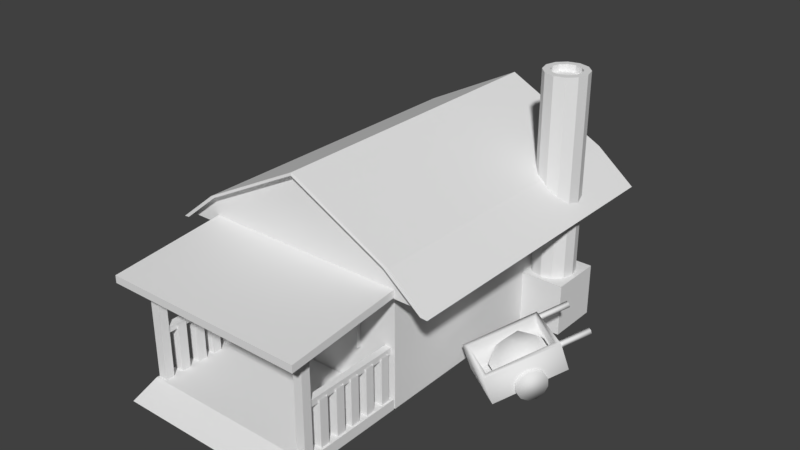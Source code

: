 # Source: House.blend  (saved by Blender 2.78.0; exported with 4.5.12 LTS)
import bpy
from mathutils import Matrix  # noqa: F401  (used for matrix-valued properties, if any)

bpy.ops.wm.read_factory_settings(use_empty=True)
scene = bpy.context.scene
scene.name = 'Scene'

# ---- collections
col_collection_2 = bpy.data.collections.new('Collection 2'); scene.collection.children.link(col_collection_2)

# ---- materials (node trees are filled in below, after node groups)
mat_house = bpy.data.materials.new('House')
mat_house.alpha_threshold = 0.0
mat_house.use_transparent_shadow = False
mat_house.roughness = 0.5

# ---- material node trees

# ---- world
world_world = bpy.data.worlds.new('World'); scene.world = world_world
world_world.color = (0.05088, 0.05088, 0.05088)
world_world.use_sun_shadow = False
world_world.sun_shadow_jitter_overblur = 0.0
world_world.cycles.sampling_method = 'MANUAL'

# ---- meshes
me_cube_001 = bpy.data.meshes.new('Cube.001')
me_cube_001.from_pydata([(5.228, 0.07829, 0.2963), (6.886, -1.04, 0.2963), (6.814, 2.43, 1.22), (8.472, 1.312, 1.22), (6.729, 2.753, 1.143), (4.945, 0.1082, 0.1042), (7.019, -1.291, 0.1042), (8.803, 1.354, 1.143), (6.604, 2.12, 2.37), (5.018, -0.2321, 1.446), (6.676, -1.35, 1.446), (8.262, 1.001, 2.37), (6.495, 2.407, 2.427), (4.711, -0.2385, 1.389), (6.785, -1.637, 1.389), (8.569, 1.008, 2.427), (8.411, 0.4859, 0.9858), (8.302, 0.3234, 1.287), (8.123, 0.05756, 1.451), (7.922, -0.2402, 1.431), (7.753, -0.4903, 1.235), (7.662, -0.6255, 0.9148), (7.673, -0.6097, 0.5556), (7.782, -0.4471, 0.2541), (7.961, -0.1814, 0.09097), (8.162, 0.1164, 0.11), (8.331, 0.3665, 0.3061), (8.422, 0.5017, 0.6267), (8.264, 0.5851, 0.9858), (8.155, 0.4225, 1.287), (7.976, 0.1567, 1.451), (7.775, -0.1411, 1.431), (7.606, -0.3911, 1.235), (7.515, -0.5263, 0.9148), (7.526, -0.5105, 0.5556), (7.635, -0.348, 0.2541), (7.814, -0.08218, 0.09097), (8.015, 0.2156, 0.11), (8.184, 0.4656, 0.3061), (8.275, 0.6009, 0.6267), (5.328, 0.9711, 0.5556), (5.318, 0.9554, 0.9148), (5.409, 1.091, 1.235), (5.578, 1.341, 1.431), (5.779, 1.638, 1.451), (5.958, 1.904, 1.287), (6.067, 2.067, 0.9858), (6.078, 2.083, 0.6267), (5.987, 1.947, 0.3061), (5.818, 1.697, 0.11), (5.617, 1.399, 0.09097), (5.438, 1.134, 0.2541), (5.476, 0.8719, 0.5556), (5.465, 0.8562, 0.9148), (5.556, 0.9914, 1.235), (5.725, 1.241, 1.431), (5.926, 1.539, 1.451), (6.105, 1.805, 1.287), (6.214, 1.968, 0.9858), (6.225, 1.983, 0.6267), (6.134, 1.848, 0.3061), (5.965, 1.598, 0.11), (5.764, 1.3, 0.09097), (5.585, 1.035, 0.2541), (8.288, 1.102, 2.353), (8.456, 0.9894, 2.353), (8.323, 1.154, 2.161), (8.491, 1.041, 2.161), (9.044, 2.223, 2.793), (9.212, 2.11, 2.793), (9.079, 2.275, 2.601), (9.247, 2.162, 2.601), (6.54, 2.281, 2.353), (6.707, 2.169, 2.353), (6.575, 2.333, 2.161), (6.742, 2.22, 2.161), (7.296, 3.403, 2.793), (7.463, 3.29, 2.793), (7.331, 3.454, 2.601), (7.498, 3.341, 2.601), (6.383, 1.224, 2.044), (6.279, -0.03121, 1.563), (7.7, 1.224, 1.759), (7.597, -0.03121, 1.279), (7.843, 1.684, 1.254), (7.14, 1.36, 2.086), (6.084, 1.651, 1.553), (6.949, -0.1941, 1.457), (7.631, 0.03327, 0.5431), (7.845, 0.6175, 1.621), (6.225, 0.5765, 1.921), (5.871, -0.0006209, 0.8419), (7.126, 0.5717, 2.022), (5.624, 0.7848, 1.234), (7.053, 2.029, 1.567), (8.091, 0.899, 0.8625), (6.662, -0.3453, 0.5289), (-4.193, -3.902, 0.02253), (-4.193, -3.902, 6.171), (-4.193, 8.708, 0.02253), (-4.193, 8.708, 6.171), (4.193, -3.902, 0.02253), (4.193, -3.902, 6.171), (4.193, 8.708, 0.02253), (4.193, 8.708, 6.171), (-6.498, -4.871, 5.471), (-6.498, 9.677, 5.471), (6.498, -4.871, 5.471), (6.498, 9.677, 5.471), (-4.692, -4.871, 6.941), (-4.692, 9.677, 6.941), (4.692, 9.677, 6.941), (4.692, -4.871, 6.941), (9.311e-16, 9.677, 9.357), (9.311e-16, -4.871, 9.357), (6.21, 9.714, 5.522), (-6.21, -4.908, 5.522), (-1.846e-09, 9.714, 9.235), (4.484, 9.714, 6.926), (-1.846e-09, -4.908, 9.235), (-4.484, -4.908, 6.926), (-6.21, 9.714, 5.522), (-4.484, 9.714, 6.926), (4.484, -4.908, 6.926), (6.21, -4.908, 5.522), (-1.758e-09, 9.365, 5.556), (6.297, 9.365, 5.556), (-1.758e-09, -4.559, 5.556), (-6.297, -4.559, 5.556), (-1.758e-09, 9.365, 9.328), (4.51, 9.365, 6.981), (-1.758e-09, -4.559, 9.328), (-4.51, -4.559, 6.981), (-6.297, 9.365, 5.556), (-4.51, 9.365, 6.981), (4.51, -4.559, 6.981), (6.297, -4.559, 5.556), (4.161, -3.942, 0.0), (-4.161, -3.942, 0.0), (4.161, -10.15, 0.0), (-4.161, -10.15, 0.0), (-1.233, -3.865, 4.584), (-3.233, -3.865, 4.584), (-1.233, -3.865, 0.6852), (-3.233, -3.865, 0.6852), (4.161, -3.942, 0.4858), (-4.161, -3.942, 0.4858), (4.161, -8.899, 0.4858), (-4.161, -8.899, 0.4858), (-4.102, -8.799, 0.4159), (-3.689, -8.799, 0.4159), (-4.102, -8.386, 0.4159), (-3.689, -8.386, 0.4159), (-4.102, -8.386, 5.34), (-4.102, -8.799, 5.34), (-3.689, -8.799, 5.34), (-3.689, -8.386, 5.34), (-4.102, -7.949, 0.4159), (-3.689, -7.949, 0.4159), (-4.102, -7.536, 0.4159), (-3.689, -7.536, 0.4159), (-4.102, -7.536, 2.636), (-4.102, -7.949, 2.636), (-3.689, -7.949, 2.636), (-3.689, -7.536, 2.636), (-4.102, -7.067, 0.4159), (-3.689, -7.067, 0.4159), (-4.102, -6.654, 0.4159), (-3.689, -6.654, 0.4159), (-4.102, -6.654, 2.636), (-4.102, -7.067, 2.636), (-3.689, -7.067, 2.636), (-3.689, -6.654, 2.636), (-4.102, -6.273, 0.4159), (-3.689, -6.273, 0.4159), (-4.102, -5.86, 0.4159), (-3.689, -5.86, 0.4159), (-4.102, -5.86, 2.636), (-4.102, -6.273, 2.636), (-3.689, -6.273, 2.636), (-3.689, -5.86, 2.636), (-4.102, -5.423, 0.4159), (-3.689, -5.423, 0.4159), (-4.102, -5.01, 0.4159), (-3.689, -5.01, 0.4159), (-4.102, -5.01, 2.636), (-4.102, -5.423, 2.636), (-3.689, -5.423, 2.636), (-3.689, -5.01, 2.636), (-4.102, -4.541, 0.4159), (-3.689, -4.541, 0.4159), (-4.102, -4.128, 0.4159), (-3.689, -4.128, 0.4159), (-4.102, -4.128, 2.636), (-4.102, -4.541, 2.636), (-3.689, -4.541, 2.636), (-3.689, -4.128, 2.636), (3.655, -8.799, 0.4159), (4.068, -8.799, 0.4159), (3.655, -8.386, 0.4159), (4.068, -8.386, 0.4159), (3.655, -8.386, 5.34), (3.655, -8.799, 5.34), (4.068, -8.799, 5.34), (4.068, -8.386, 5.34), (3.655, -7.949, 0.4159), (4.068, -7.949, 0.4159), (3.655, -7.536, 0.4159), (4.068, -7.536, 0.4159), (3.655, -7.536, 2.636), (3.655, -7.949, 2.636), (4.068, -7.949, 2.636), (4.068, -7.536, 2.636), (3.655, -7.067, 0.4159), (4.068, -7.067, 0.4159), (3.655, -6.654, 0.4159), (4.068, -6.654, 0.4159), (3.655, -6.654, 2.636), (3.655, -7.067, 2.636), (4.068, -7.067, 2.636), (4.068, -6.654, 2.636), (3.655, -6.273, 0.4159), (4.068, -6.273, 0.4159), (3.655, -5.86, 0.4159), (4.068, -5.86, 0.4159), (3.655, -5.86, 2.636), (3.655, -6.273, 2.636), (4.068, -6.273, 2.636), (4.068, -5.86, 2.636), (3.655, -5.423, 0.4159), (4.068, -5.423, 0.4159), (3.655, -5.01, 0.4159), (4.068, -5.01, 0.4159), (3.655, -5.01, 2.636), (3.655, -5.423, 2.636), (4.068, -5.423, 2.636), (4.068, -5.01, 2.636), (3.655, -4.541, 0.4159), (4.068, -4.541, 0.4159), (3.655, -4.128, 0.4159), (4.068, -4.128, 0.4159), (3.655, -4.128, 2.636), (3.655, -4.541, 2.636), (4.068, -4.541, 2.636), (4.068, -4.128, 2.636), (-1.233, -4.133, 4.584), (-3.233, -4.133, 4.584), (-1.233, -4.133, 0.6852), (-3.233, -4.133, 0.6852), (-4.712, -9.835, 5.419), (4.712, -9.835, 5.419), (-4.712, -4.347, 5.97), (4.712, -4.347, 5.97), (-4.712, -9.835, 5.082), (4.712, -9.835, 5.082), (-4.712, -4.347, 5.633), (4.712, -4.347, 5.633), (3.695, -8.53, 2.502), (3.695, -8.53, 2.805), (3.695, -3.886, 2.502), (3.695, -3.886, 2.805), (3.998, -8.53, 2.502), (3.998, -8.53, 2.805), (3.998, -3.886, 2.502), (3.998, -3.886, 2.805), (-4.049, -8.53, 2.502), (-4.049, -8.53, 2.805), (-4.049, -3.886, 2.502), (-4.049, -3.886, 2.805), (-3.746, -8.53, 2.502), (-3.746, -8.53, 2.805), (-3.746, -3.886, 2.502), (-3.746, -3.886, 2.805), (0.434, -3.822, 2.215), (2.434, -3.822, 2.215), (0.434, -3.822, 4.215), (2.434, -3.822, 4.215), (0.434, -4.116, 4.215), (0.434, -4.116, 2.215), (2.434, -4.116, 2.215), (2.434, -4.116, 4.215), (3.758, 4.796, -0.005611), (3.758, 4.796, 2.407), (3.758, 7.209, -0.005611), (3.758, 7.209, 2.407), (6.171, 4.796, -0.005611), (6.171, 4.796, 2.407), (6.171, 7.209, -0.005611), (6.171, 7.209, 2.407), (4.966, 6.99, 2.207), (4.466, 6.856, 2.207), (4.1, 6.49, 2.207), (3.966, 5.99, 2.207), (4.1, 5.49, 2.207), (4.466, 5.124, 2.207), (4.966, 4.99, 2.207), (5.466, 5.124, 2.207), (5.832, 5.49, 2.207), (5.966, 5.99, 2.207), (5.832, 6.49, 2.207), (5.466, 6.856, 2.207), (4.966, 6.99, 11.56), (4.466, 6.856, 11.56), (4.1, 6.49, 11.56), (3.966, 5.99, 11.56), (4.1, 5.49, 11.56), (4.466, 5.124, 11.56), (4.966, 4.99, 11.56), (5.466, 5.124, 11.56), (5.832, 5.49, 11.56), (5.966, 5.99, 11.56), (5.832, 6.49, 11.56), (5.466, 6.856, 11.56), (4.966, 6.681, 11.56), (4.62, 6.588, 11.56), (4.367, 6.335, 11.56), (4.275, 5.99, 11.56), (4.367, 5.644, 11.56), (4.62, 5.391, 11.56), (4.966, 5.299, 11.56), (5.311, 5.391, 11.56), (5.564, 5.644, 11.56), (5.657, 5.99, 11.56), (5.564, 6.335, 11.56), (5.311, 6.588, 11.56), (4.966, 6.681, 11.25), (4.62, 6.588, 11.25), (4.367, 6.335, 11.25), (4.275, 5.99, 11.25), (4.367, 5.644, 11.25), (4.62, 5.391, 11.25), (4.966, 5.299, 11.25), (5.311, 5.391, 11.25), (5.564, 5.644, 11.25), (5.657, 5.99, 11.25), (5.564, 6.335, 11.25), (5.311, 6.588, 11.25)], [], [(0, 1, 3, 2), (19, 18, 30, 31), (4, 12, 15, 7), (2, 8, 9, 0), (1, 10, 11, 3), (5, 13, 12, 4), (10, 14, 15, 11), (8, 12, 13, 9), (11, 15, 12, 8), (9, 13, 14, 10), (6, 14, 13, 5), (3, 11, 8, 2), (0, 9, 10, 1), (7, 15, 14, 6), (26, 25, 37, 38), (23, 22, 34, 35), (20, 19, 31, 32), (27, 26, 38, 39), (17, 16, 28, 29), (24, 23, 35, 36), (21, 20, 32, 33), (16, 27, 39, 28), (18, 17, 29, 30), (25, 24, 36, 37), (22, 21, 33, 34), (17, 18, 19, 20, 21, 22, 23, 24, 25, 26, 27, 16), (43, 42, 54, 55), (50, 49, 61, 62), (47, 46, 58, 59), (44, 43, 55, 56), (51, 50, 62, 63), (41, 40, 52, 53), (48, 47, 59, 60), (45, 44, 56, 57), (40, 51, 63, 52), (42, 41, 53, 54), (49, 48, 60, 61), (46, 45, 57, 58), (41, 42, 43, 44, 45, 46, 47, 48, 49, 50, 51, 40), (68, 69, 71, 70), (67, 66, 70, 71), (64, 65, 69, 68), (65, 67, 71, 69), (66, 64, 68, 70), (76, 77, 79, 78), (75, 74, 78, 79), (72, 73, 77, 76), (73, 75, 79, 77), (74, 72, 76, 78), (96, 87, 81, 91), (95, 89, 83, 88), (94, 85, 82, 84), (93, 90, 80, 86), (92, 90, 81, 87), (89, 92, 87, 83), (82, 85, 92, 89), (85, 80, 90, 92), (91, 81, 90, 93), (86, 80, 85, 94), (84, 82, 89, 95), (88, 83, 87, 96), (97, 98, 100, 99), (99, 100, 104, 103), (103, 104, 102, 101), (101, 102, 98, 97), (113, 110, 109, 114), (113, 111, 118, 117), (107, 108, 111, 112), (106, 105, 109, 110), (112, 114, 119, 123), (106, 110, 122, 121), (111, 113, 114, 112), (122, 117, 129, 134), (119, 120, 132, 131), (124, 123, 135, 136), (111, 108, 115, 118), (107, 112, 123, 124), (114, 109, 120, 119), (110, 113, 117, 122), (109, 105, 116, 120), (125, 133, 134, 129, 130, 126), (120, 116, 128, 132), (121, 122, 134, 133), (123, 119, 131, 135), (127, 136, 135, 131, 132, 128), (118, 115, 126, 130), (117, 118, 130, 129), (138, 140, 148, 146), (137, 138, 146, 145), (140, 139, 147, 148), (148, 147, 145, 146), (139, 137, 145, 147), (152, 151, 153, 156), (149, 150, 155, 154), (150, 152, 156, 155), (151, 149, 154, 153), (160, 159, 161, 164), (157, 158, 163, 162), (158, 160, 164, 163), (159, 157, 162, 161), (168, 167, 169, 172), (165, 166, 171, 170), (166, 168, 172, 171), (167, 165, 170, 169), (176, 175, 177, 180), (173, 174, 179, 178), (174, 176, 180, 179), (175, 173, 178, 177), (184, 183, 185, 188), (181, 182, 187, 186), (182, 184, 188, 187), (183, 181, 186, 185), (192, 191, 193, 196), (189, 190, 195, 194), (190, 192, 196, 195), (191, 189, 194, 193), (200, 199, 201, 204), (197, 198, 203, 202), (198, 200, 204, 203), (199, 197, 202, 201), (208, 207, 209, 212), (205, 206, 211, 210), (206, 208, 212, 211), (207, 205, 210, 209), (216, 215, 217, 220), (213, 214, 219, 218), (214, 216, 220, 219), (215, 213, 218, 217), (224, 223, 225, 228), (221, 222, 227, 226), (222, 224, 228, 227), (223, 221, 226, 225), (232, 231, 233, 236), (229, 230, 235, 234), (230, 232, 236, 235), (231, 229, 234, 233), (240, 239, 241, 244), (237, 238, 243, 242), (238, 240, 244, 243), (239, 237, 242, 241), (248, 247, 245, 246), (144, 143, 247, 248), (141, 142, 246, 245), (142, 144, 248, 246), (143, 141, 245, 247), (249, 250, 252, 251), (252, 250, 254, 256), (250, 249, 253, 254), (249, 251, 255, 253), (257, 258, 260, 259), (263, 264, 262, 261), (259, 263, 261, 257), (264, 260, 258, 262), (265, 266, 268, 267), (271, 272, 270, 269), (267, 271, 269, 265), (272, 268, 266, 270), (278, 279, 280, 277), (276, 275, 277, 280), (273, 274, 279, 278), (274, 276, 280, 279), (275, 273, 278, 277), (281, 282, 284, 283), (283, 284, 288, 287), (287, 288, 286, 285), (285, 286, 282, 281), (288, 284, 282, 286), (292, 304, 303, 291), (299, 311, 310, 298), (296, 308, 307, 295), (293, 305, 304, 292), (300, 312, 311, 299), (290, 302, 301, 289), (297, 309, 308, 296), (294, 306, 305, 293), (289, 301, 312, 300), (291, 303, 302, 290), (298, 310, 309, 297), (295, 307, 306, 294), (301, 302, 314, 313), (308, 309, 321, 320), (305, 306, 318, 317), (312, 301, 313, 324), (302, 303, 315, 314), (309, 310, 322, 321), (306, 307, 319, 318), (303, 304, 316, 315), (310, 311, 323, 322), (307, 308, 320, 319), (304, 305, 317, 316), (311, 312, 324, 323), (323, 324, 336, 335), (313, 314, 326, 325), (320, 321, 333, 332), (317, 318, 330, 329), (324, 313, 325, 336), (314, 315, 327, 326), (321, 322, 334, 333), (318, 319, 331, 330), (315, 316, 328, 327), (322, 323, 335, 334), (319, 320, 332, 331), (316, 317, 329, 328), (326, 327, 328, 329, 330, 331, 332, 333, 334, 335, 336, 325)])
me_cube_001.polygons.foreach_set('use_smooth', [1, 1, 1, 1, 1, 1, 1, 1, 1, 1, 1, 1, 1, 1, 1, 1, 1, 1, 1, 1, 1, 1, 1, 1, 1, 1, 1, 1, 1, 1, 1, 1, 1, 1, 1, 1, 1, 1, 1, 1, 1, 1, 1, 1, 1, 1, 1, 1, 1, 1, 1, 1, 1, 1, 1, 1, 1, 1, 1, 1, 1, 0, 0, 0, 0, 0, 0, 0, 0, 0, 0, 0, 0, 0, 0, 0, 0, 0, 0, 0, 0, 0, 0, 0, 0, 0, 0, 0, 0, 0, 0, 0, 0, 0, 0, 0, 0, 0, 0, 0, 0, 0, 0, 0, 0, 0, 0, 0, 0, 0, 0, 0, 0, 0, 0, 0, 0, 0, 0, 0, 0, 0, 0, 0, 0, 0, 0, 0, 0, 0, 0, 0, 0, 0, 0, 0, 0, 0, 0, 0, 0, 0, 0, 0, 0, 0, 0, 0, 0, 0, 0, 0, 0, 0, 0, 0, 0, 0, 0, 0, 0, 0, 0, 0, 0, 0, 0, 0, 0, 0, 0, 0, 0, 0, 0, 0, 0, 0, 0, 0, 0, 0, 0, 0, 0, 0, 0, 0, 0, 0, 0, 0, 0, 0, 0, 0, 0, 0, 0, 0, 0, 0, 0, 0])
_uv = me_cube_001.uv_layers.new(name='UVMap')
_uv.uv.foreach_set('vector', [0.3299, 0.3699, 0.3298, 0.3158, 0.411, 0.3158, 0.4104, 0.3699, 0.3843, 0.4232, 0.3932, 0.4249, 0.393, 0.42, 0.3841, 0.4183, 0.261, 0.3679, 0.3135, 0.3684, 0.3135, 0.2994, 0.261, 0.2989, 0.2615, 0.2886, 0.2613, 0.2433, 0.3419, 0.2433, 0.3421, 0.2886, 0.2612, 0.2429, 0.2614, 0.2882, 0.3419, 0.2882, 0.3417, 0.2429, 0.2623, 0.4316, 0.2623, 0.381, 0.3529, 0.381, 0.3529, 0.4316, 0.3773, 0.3894, 0.3737, 0.3826, 0.4642, 0.3826, 0.4579, 0.3894, 0.3775, 0.3893, 0.3738, 0.3825, 0.4644, 0.3825, 0.458, 0.3893, 0.392, 0.4069, 0.3841, 0.402, 0.4531, 0.402, 0.4472, 0.4069, 0.392, 0.4066, 0.3841, 0.4017, 0.4531, 0.4017, 0.4472, 0.4066, 0.2612, 0.2991, 0.3137, 0.2996, 0.3137, 0.3685, 0.2612, 0.368, 0.4773, 0.3654, 0.477, 0.3184, 0.4226, 0.3182, 0.4222, 0.3652, 0.477, 0.3184, 0.4775, 0.3654, 0.4223, 0.3654, 0.4226, 0.3184, 0.3529, 0.4317, 0.3528, 0.3811, 0.2622, 0.3811, 0.2623, 0.4317, 0.4444, 0.4253, 0.4551, 0.4233, 0.455, 0.4184, 0.4442, 0.4204, 0.4033, 0.4213, 0.4163, 0.4219, 0.4165, 0.4268, 0.4035, 0.4261, 0.4442, 0.4202, 0.4549, 0.4181, 0.4551, 0.423, 0.4443, 0.425, 0.4309, 0.4266, 0.4444, 0.4253, 0.4442, 0.4204, 0.4308, 0.4217, 0.4035, 0.4263, 0.4165, 0.427, 0.4164, 0.4221, 0.4033, 0.4214, 0.393, 0.4198, 0.4033, 0.4213, 0.4035, 0.4261, 0.3932, 0.4247, 0.4307, 0.4215, 0.4442, 0.4202, 0.4443, 0.425, 0.4309, 0.4264, 0.4165, 0.427, 0.4309, 0.4266, 0.4308, 0.4217, 0.4164, 0.4221, 0.3932, 0.4249, 0.4035, 0.4263, 0.4033, 0.4214, 0.393, 0.42, 0.3841, 0.4181, 0.393, 0.4198, 0.3932, 0.4247, 0.3842, 0.423, 0.4163, 0.4219, 0.4307, 0.4215, 0.4309, 0.4264, 0.4165, 0.4268, 0.4251, 0.2648, 0.4183, 0.2727, 0.4188, 0.2817, 0.4264, 0.2896, 0.4391, 0.2941, 0.4535, 0.2941, 0.4657, 0.2896, 0.4725, 0.2817, 0.4721, 0.2726, 0.4645, 0.2648, 0.4517, 0.2602, 0.4373, 0.2602, 0.4548, 0.423, 0.4441, 0.4251, 0.4439, 0.4202, 0.4547, 0.4181, 0.3929, 0.4247, 0.384, 0.423, 0.3838, 0.4181, 0.3928, 0.4198, 0.4308, 0.4218, 0.4164, 0.4222, 0.4165, 0.4271, 0.4309, 0.4267, 0.393, 0.4201, 0.3841, 0.4184, 0.3843, 0.4233, 0.3932, 0.425, 0.4032, 0.4262, 0.3929, 0.4247, 0.3928, 0.4198, 0.4031, 0.4213, 0.4307, 0.4264, 0.4163, 0.4268, 0.4161, 0.4219, 0.4305, 0.4215, 0.4442, 0.4205, 0.4308, 0.4218, 0.4309, 0.4267, 0.4444, 0.4254, 0.4033, 0.4215, 0.393, 0.4201, 0.3932, 0.425, 0.4035, 0.4264, 0.4163, 0.4268, 0.4032, 0.4262, 0.4031, 0.4213, 0.4161, 0.4219, 0.4441, 0.4251, 0.4307, 0.4264, 0.4305, 0.4215, 0.4439, 0.4202, 0.4549, 0.4185, 0.4442, 0.4205, 0.4444, 0.4254, 0.4551, 0.4234, 0.4164, 0.4222, 0.4033, 0.4215, 0.4035, 0.4264, 0.4165, 0.4271, 0.4517, 0.2602, 0.4644, 0.2648, 0.472, 0.2726, 0.4724, 0.2817, 0.4656, 0.2896, 0.4534, 0.2941, 0.439, 0.2941, 0.4263, 0.2896, 0.4187, 0.2817, 0.4182, 0.2726, 0.425, 0.2648, 0.4373, 0.2602, 0.393, 0.2836, 0.3889, 0.2874, 0.3833, 0.2819, 0.3873, 0.2781, 0.3629, 0.2494, 0.3669, 0.2456, 0.3873, 0.2781, 0.3833, 0.2819, 0.4243, 0.3057, 0.4202, 0.3096, 0.3889, 0.2874, 0.393, 0.2836, 0.3557, 0.3067, 0.3501, 0.3012, 0.3833, 0.2819, 0.3889, 0.2874, 0.4055, 0.2443, 0.4112, 0.2497, 0.393, 0.2836, 0.3873, 0.2781, 0.3929, 0.2836, 0.3888, 0.2874, 0.3832, 0.2819, 0.3872, 0.2781, 0.3628, 0.2494, 0.3668, 0.2456, 0.3872, 0.2781, 0.3832, 0.2819, 0.4242, 0.3058, 0.4202, 0.3096, 0.3888, 0.2874, 0.3929, 0.2836, 0.3556, 0.3067, 0.35, 0.3012, 0.3832, 0.2819, 0.3888, 0.2874, 0.4054, 0.2443, 0.4111, 0.2498, 0.3929, 0.2836, 0.3872, 0.2781, 0.3262, 0.1342, 0.3624, 0.1469, 0.3558, 0.1663, 0.3248, 0.1617, 0.3899, 0.1033, 0.3933, 0.1351, 0.3726, 0.1288, 0.3627, 0.1009, 0.4282, 0.1621, 0.4023, 0.1666, 0.4057, 0.1454, 0.4264, 0.1343, 0.3526, 0.2077, 0.3714, 0.179, 0.3876, 0.1841, 0.3809, 0.2077, 0.3869, 0.1592, 0.3714, 0.179, 0.3558, 0.1663, 0.3624, 0.1469, 0.3933, 0.1351, 0.3869, 0.1592, 0.3624, 0.1469, 0.3726, 0.1288, 0.4057, 0.1454, 0.4023, 0.1666, 0.3869, 0.1592, 0.3933, 0.1351, 0.4023, 0.1666, 0.3876, 0.1841, 0.3714, 0.179, 0.3869, 0.1592, 0.3252, 0.1731, 0.3558, 0.1663, 0.3714, 0.179, 0.3411, 0.1925, 0.3988, 0.2052, 0.3876, 0.1841, 0.4023, 0.1666, 0.4211, 0.185, 0.422, 0.1277, 0.4057, 0.1454, 0.3933, 0.1351, 0.4083, 0.1057, 0.3545, 0.1054, 0.3726, 0.1288, 0.3624, 0.1469, 0.3314, 0.1242, 0.7459, 0.5255, 0.7459, 0.3273, 0.9798, 0.3273, 0.9798, 0.5255, 0.717, 0.3292, 0.717, 0.5274, 0.5188, 0.5274, 0.5188, 0.3292, 0.9791, 0.08904, 0.9791, 0.2872, 0.7451, 0.2872, 0.7451, 0.08904, 0.7148, 0.08897, 0.7148, 0.2871, 0.5166, 0.2871, 0.5166, 0.08897, 0.9791, 0.9816, 0.7727, 0.9816, 0.7727, 0.5705, 0.9791, 0.5705, 0.657, 0.03353, 0.4512, 0.04811, 0.4565, 0.04271, 0.6533, 0.02879, 0.6751, 0.9816, 0.6751, 0.5705, 0.7722, 0.5705, 0.7722, 0.9816, 0.6756, 0.9816, 0.6756, 0.5705, 0.7727, 0.5705, 0.7727, 0.9816, 0.4512, 0.04804, 0.657, 0.03347, 0.6533, 0.02872, 0.4565, 0.04265, 0.3552, 0.03354, 0.4513, 0.04811, 0.4566, 0.04272, 0.3648, 0.02879, 0.7722, 0.5705, 0.9786, 0.5705, 0.9786, 0.9816, 0.7722, 0.9816, 0.888, 0.03573, 0.6909, 0.03205, 0.688, 0.04255, 0.8871, 0.04595, 0.6907, 0.03171, 0.8878, 0.03539, 0.8869, 0.04561, 0.6878, 0.04221, 0.9803, 0.03171, 0.8875, 0.03539, 0.8865, 0.04561, 0.9815, 0.04213, 0.4512, 0.04811, 0.3552, 0.03353, 0.3648, 0.02879, 0.4565, 0.04271, 0.3552, 0.03347, 0.4512, 0.04804, 0.4565, 0.04265, 0.3648, 0.02872, 0.6571, 0.03344, 0.4513, 0.04802, 0.4566, 0.04262, 0.6533, 0.0287, 0.4513, 0.04811, 0.6571, 0.03354, 0.6533, 0.02879, 0.4566, 0.04272, 0.4513, 0.04802, 0.3552, 0.03345, 0.3648, 0.0287, 0.4566, 0.04262, 0.1727, 0.03331, 0.3215, 0.03331, 0.2793, 0.07923, 0.1727, 0.1549, 0.06616, 0.07923, 0.02393, 0.03331, 0.8878, 0.03539, 0.9806, 0.03171, 0.9818, 0.04213, 0.8869, 0.04561, 0.9808, 0.03205, 0.888, 0.03573, 0.8871, 0.04595, 0.9821, 0.04247, 0.8875, 0.03539, 0.6903, 0.03171, 0.6875, 0.04221, 0.8865, 0.04561, 0.1727, 0.03331, 0.3215, 0.03331, 0.2793, 0.07923, 0.1727, 0.1549, 0.06618, 0.07923, 0.02395, 0.03331, 0.888, 0.035, 0.9808, 0.03132, 0.9821, 0.04174, 0.8871, 0.04522, 0.6909, 0.03132, 0.888, 0.035, 0.8871, 0.04522, 0.688, 0.04182, 0.3114, 0.7937, 0.3114, 0.981, 0.286, 0.9433, 0.286, 0.7937, 0.2109, 0.6612, 0.2109, 0.981, 0.1855, 0.981, 0.1855, 0.6612, 0.211, 0.981, 0.211, 0.6612, 0.2565, 0.6612, 0.2565, 0.981, 0.03591, 0.981, 0.03591, 0.6612, 0.1855, 0.6612, 0.1855, 0.981, 0.3116, 0.981, 0.3116, 0.7937, 0.2862, 0.7937, 0.2862, 0.9433, 0.6129, 0.983, 0.595, 0.983, 0.595, 0.6919, 0.6129, 0.6919, 0.6448, 0.983, 0.6269, 0.983, 0.6269, 0.6919, 0.6448, 0.6919, 0.6269, 0.983, 0.6129, 0.983, 0.6129, 0.6919, 0.6269, 0.6919, 0.595, 0.983, 0.5809, 0.983, 0.5809, 0.6919, 0.595, 0.6919, 0.4731, 0.6369, 0.4731, 0.6135, 0.6448, 0.6135, 0.6448, 0.6369, 0.4731, 0.5951, 0.4731, 0.5717, 0.6448, 0.5717, 0.6448, 0.5951, 0.4731, 0.6553, 0.4731, 0.6369, 0.6448, 0.6369, 0.6448, 0.6553, 0.4731, 0.6135, 0.4731, 0.5951, 0.6448, 0.5951, 0.6448, 0.6135, 0.4718, 0.6366, 0.4718, 0.6132, 0.6435, 0.6132, 0.6435, 0.6366, 0.4718, 0.5948, 0.4718, 0.5714, 0.6435, 0.5714, 0.6435, 0.5948, 0.4718, 0.655, 0.4718, 0.6366, 0.6435, 0.6366, 0.6435, 0.655, 0.4718, 0.6132, 0.4718, 0.5948, 0.6435, 0.5948, 0.6435, 0.6132, 0.4727, 0.6369, 0.4727, 0.6135, 0.6444, 0.6135, 0.6444, 0.6369, 0.4727, 0.5951, 0.4727, 0.5717, 0.6444, 0.5717, 0.6444, 0.5951, 0.4727, 0.6553, 0.4727, 0.6369, 0.6444, 0.6369, 0.6444, 0.6553, 0.4727, 0.6135, 0.4727, 0.5951, 0.6444, 0.5951, 0.6444, 0.6135, 0.4727, 0.6358, 0.4727, 0.6124, 0.6444, 0.6124, 0.6444, 0.6358, 0.4727, 0.594, 0.4727, 0.5706, 0.6444, 0.5706, 0.6444, 0.594, 0.4727, 0.6542, 0.4727, 0.6358, 0.6444, 0.6358, 0.6444, 0.6542, 0.4727, 0.6124, 0.4727, 0.594, 0.6444, 0.594, 0.6444, 0.6124, 0.4727, 0.6362, 0.4727, 0.6127, 0.6444, 0.6127, 0.6444, 0.6362, 0.4727, 0.5944, 0.4727, 0.5709, 0.6444, 0.5709, 0.6444, 0.5944, 0.4727, 0.6545, 0.4727, 0.6362, 0.6444, 0.6362, 0.6444, 0.6545, 0.4727, 0.6127, 0.4727, 0.5944, 0.6444, 0.5944, 0.6444, 0.6127, 0.595, 0.6919, 0.6129, 0.6919, 0.6128, 0.983, 0.5949, 0.983, 0.627, 0.6919, 0.6449, 0.6919, 0.6448, 0.983, 0.6269, 0.983, 0.581, 0.6919, 0.595, 0.6919, 0.5949, 0.983, 0.5809, 0.983, 0.6129, 0.6919, 0.627, 0.6919, 0.6269, 0.983, 0.6128, 0.983, 0.6444, 0.6118, 0.6444, 0.6352, 0.4727, 0.6352, 0.4727, 0.6118, 0.6444, 0.57, 0.6444, 0.5934, 0.4727, 0.5934, 0.4727, 0.57, 0.6444, 0.5934, 0.6444, 0.6118, 0.4727, 0.6118, 0.4727, 0.5934, 0.6444, 0.6352, 0.6444, 0.6536, 0.4727, 0.6536, 0.4727, 0.6352, 0.6448, 0.6124, 0.6448, 0.6358, 0.4731, 0.6358, 0.4731, 0.6124, 0.6448, 0.5706, 0.6448, 0.594, 0.4731, 0.594, 0.4731, 0.5706, 0.6448, 0.594, 0.6448, 0.6124, 0.4731, 0.6124, 0.4731, 0.594, 0.6448, 0.6358, 0.6448, 0.6542, 0.4731, 0.6542, 0.4731, 0.6358, 0.6444, 0.612, 0.6444, 0.6354, 0.4727, 0.6354, 0.4727, 0.612, 0.6444, 0.5702, 0.6444, 0.5937, 0.4727, 0.5937, 0.4727, 0.5702, 0.6444, 0.5937, 0.6444, 0.612, 0.4727, 0.612, 0.4727, 0.5937, 0.6444, 0.6354, 0.6444, 0.6538, 0.4727, 0.6538, 0.4727, 0.6354, 0.6444, 0.6124, 0.6444, 0.6358, 0.4727, 0.6358, 0.4727, 0.6124, 0.6444, 0.5706, 0.6444, 0.594, 0.4727, 0.594, 0.4727, 0.5706, 0.6444, 0.594, 0.6444, 0.6124, 0.4727, 0.6124, 0.4727, 0.594, 0.6444, 0.6358, 0.6444, 0.6542, 0.4727, 0.6542, 0.4727, 0.6358, 0.6448, 0.6127, 0.6448, 0.6362, 0.4731, 0.6362, 0.4731, 0.6127, 0.6448, 0.5709, 0.6448, 0.5944, 0.4731, 0.5944, 0.4731, 0.5709, 0.6448, 0.5944, 0.6448, 0.6127, 0.4731, 0.6127, 0.4731, 0.5944, 0.6448, 0.6362, 0.6448, 0.6545, 0.4731, 0.6545, 0.4731, 0.6362, 0.5024, 0.7569, 0.544, 0.7569, 0.544, 0.8673, 0.5024, 0.8673, 0.5024, 0.7525, 0.544, 0.7525, 0.544, 0.7569, 0.5024, 0.7569, 0.544, 0.8717, 0.5024, 0.8717, 0.5024, 0.8673, 0.544, 0.8673, 0.4981, 0.8673, 0.4981, 0.7569, 0.5024, 0.7569, 0.5024, 0.8673, 0.5483, 0.7569, 0.5483, 0.8673, 0.544, 0.8673, 0.544, 0.7569, 0.04519, 0.6162, 0.04519, 0.2748, 0.2036, 0.2748, 0.2036, 0.6162, 0.2036, 0.2748, 0.04519, 0.2748, 0.04527, 0.2584, 0.2037, 0.2584, 0.04519, 0.2748, 0.04519, 0.6162, 0.02854, 0.6162, 0.02854, 0.2748, 0.04519, 0.6162, 0.2036, 0.6162, 0.2037, 0.6326, 0.04527, 0.6326, 0.5583, 0.9395, 0.5583, 0.9641, 0.341, 0.9641, 0.341, 0.9395, 0.341, 0.9214, 0.341, 0.8968, 0.5583, 0.8968, 0.5583, 0.9214, 0.341, 0.9395, 0.341, 0.9214, 0.5583, 0.9214, 0.5583, 0.9395, 0.341, 0.9822, 0.341, 0.9641, 0.5583, 0.9641, 0.5583, 0.9822, 0.341, 0.9212, 0.341, 0.8965, 0.5584, 0.8966, 0.5584, 0.9212, 0.5584, 0.9393, 0.5583, 0.9639, 0.341, 0.9638, 0.341, 0.9392, 0.5584, 0.9212, 0.5584, 0.9393, 0.341, 0.9392, 0.341, 0.9212, 0.5583, 0.9639, 0.5583, 0.982, 0.341, 0.9819, 0.341, 0.9638, 0.377, 0.8016, 0.4186, 0.8016, 0.4186, 0.8582, 0.377, 0.8582, 0.4186, 0.863, 0.377, 0.863, 0.377, 0.8582, 0.4186, 0.8582, 0.377, 0.7968, 0.4186, 0.7968, 0.4186, 0.8016, 0.377, 0.8016, 0.4234, 0.8016, 0.4234, 0.8582, 0.4186, 0.8582, 0.4186, 0.8016, 0.3722, 0.8582, 0.3722, 0.8016, 0.377, 0.8016, 0.377, 0.8582, 0.2968, 0.6171, 0.2968, 0.5642, 0.3273, 0.5642, 0.3273, 0.6171, 0.3802, 0.5642, 0.3273, 0.5642, 0.3273, 0.5254, 0.3802, 0.5254, 0.3273, 0.4725, 0.3273, 0.5254, 0.2968, 0.5254, 0.2968, 0.4725, 0.2439, 0.5254, 0.2968, 0.5254, 0.2968, 0.5642, 0.2439, 0.5642, 0.3273, 0.5254, 0.3273, 0.5642, 0.2968, 0.5642, 0.2968, 0.5254, 0.4213, 0.4701, 0.4213, 0.6753, 0.4147, 0.6753, 0.4147, 0.4701, 0.4279, 0.4701, 0.4279, 0.6753, 0.4213, 0.6753, 0.4213, 0.4701, 0.4071, 0.4701, 0.4071, 0.6753, 0.3989, 0.6753, 0.3989, 0.4701, 0.428, 0.4701, 0.428, 0.6753, 0.4213, 0.6753, 0.4213, 0.4701, 0.4354, 0.4701, 0.4354, 0.6753, 0.4279, 0.6753, 0.4279, 0.4701, 0.4072, 0.4701, 0.4072, 0.6753, 0.399, 0.6753, 0.399, 0.4701, 0.4146, 0.4701, 0.4146, 0.6753, 0.4071, 0.6753, 0.4071, 0.4701, 0.4355, 0.4701, 0.4355, 0.6753, 0.428, 0.6753, 0.428, 0.4701, 0.4436, 0.4701, 0.4436, 0.6753, 0.4354, 0.6753, 0.4354, 0.4701, 0.4147, 0.4701, 0.4147, 0.6753, 0.4072, 0.6753, 0.4072, 0.4701, 0.4213, 0.4701, 0.4213, 0.6753, 0.4146, 0.6753, 0.4146, 0.4701, 0.4437, 0.4701, 0.4437, 0.6753, 0.4355, 0.6753, 0.4355, 0.4701, 0.3003, 0.6525, 0.302, 0.6445, 0.3054, 0.6469, 0.3042, 0.6525, 0.3019, 0.6445, 0.3066, 0.6386, 0.3085, 0.6429, 0.3053, 0.6469, 0.3193, 0.6386, 0.3239, 0.6445, 0.3205, 0.6469, 0.3173, 0.6429, 0.3238, 0.6445, 0.3255, 0.6525, 0.3216, 0.6525, 0.3204, 0.6469, 0.302, 0.6445, 0.3066, 0.6386, 0.3086, 0.6429, 0.3054, 0.6469, 0.3066, 0.6386, 0.3129, 0.6364, 0.3129, 0.6414, 0.3085, 0.6429, 0.3239, 0.6445, 0.3256, 0.6525, 0.3217, 0.6525, 0.3205, 0.6469, 0.3066, 0.6386, 0.3129, 0.6364, 0.3129, 0.6414, 0.3086, 0.6429, 0.3129, 0.6364, 0.3192, 0.6386, 0.3172, 0.6429, 0.3129, 0.6414, 0.3003, 0.6525, 0.3019, 0.6445, 0.3053, 0.6469, 0.3042, 0.6525, 0.3129, 0.6364, 0.3193, 0.6386, 0.3173, 0.6429, 0.3129, 0.6414, 0.3192, 0.6386, 0.3238, 0.6445, 0.3204, 0.6469, 0.3172, 0.6429, 0.3169, 0.6597, 0.3221, 0.6597, 0.3221, 0.6665, 0.3169, 0.6665, 0.3277, 0.6665, 0.322, 0.6665, 0.322, 0.6597, 0.3277, 0.6597, 0.3025, 0.6597, 0.3077, 0.6597, 0.3077, 0.6665, 0.3025, 0.6665, 0.3076, 0.6665, 0.3024, 0.6665, 0.3024, 0.6597, 0.3076, 0.6597, 0.3221, 0.6597, 0.3278, 0.6597, 0.3278, 0.6665, 0.3221, 0.6665, 0.322, 0.6665, 0.3168, 0.6665, 0.3168, 0.6597, 0.322, 0.6597, 0.3077, 0.6597, 0.3123, 0.6597, 0.3123, 0.6665, 0.3077, 0.6665, 0.3024, 0.6665, 0.2967, 0.6665, 0.2967, 0.6597, 0.3024, 0.6597, 0.3168, 0.6665, 0.3122, 0.6665, 0.3122, 0.6597, 0.3168, 0.6597, 0.3123, 0.6597, 0.3169, 0.6597, 0.3169, 0.6665, 0.3123, 0.6665, 0.2969, 0.6597, 0.3025, 0.6597, 0.3025, 0.6665, 0.2969, 0.6665, 0.3122, 0.6665, 0.3076, 0.6665, 0.3076, 0.6597, 0.3122, 0.6597, 0.2993, 0.6852, 0.3049, 0.6778, 0.3127, 0.6751, 0.3205, 0.6776, 0.3263, 0.6848, 0.3285, 0.6947, 0.3266, 0.7046, 0.321, 0.712, 0.3132, 0.7147, 0.3054, 0.7122, 0.2996, 0.705, 0.2974, 0.6951])
me_cube_001.materials.append(mat_house)
me_cube_001.use_remesh_preserve_volume = False
me_cube_001.use_remesh_preserve_attributes = False
me_cube_001.use_mirror_vertex_groups = False
me_cube_001.update()

# ---- objects
ob_cube = bpy.data.objects.new('Cube', me_cube_001)

# ---- transforms, parenting, visibility, modifiers, constraints
ob_cube.location = (0.0, 0.0, 0.0)
ob_cube.lineart.crease_threshold = 0.0

# ---- collection membership
col_collection_2.objects.link(ob_cube)

# ---- scene / render settings (as saved in the file)
scene.frame_start = 1; scene.frame_end = 250; scene.frame_set(1)
scene.render.engine = 'BLENDER_EEVEE_NEXT'
scene.render.resolution_percentage = 50
scene.render.dither_intensity = 0.0
scene.cycles.use_denoising = False
scene.cycles.samples = 128
scene.cycles.sampling_pattern = 'TABULATED_SOBOL'
scene.cycles.light_sampling_threshold = 0.0
scene.cycles.use_adaptive_sampling = False
scene.cycles.use_light_tree = False
scene.cycles.blur_glossy = 0.0
scene.cycles.sample_clamp_indirect = 0.0
scene.view_settings.view_transform = 'Standard'
bpy.context.view_layer.update()

# ---- added for rendering (the .blend has no active camera and no usable light): camera, sun
cam_auto = bpy.data.cameras.new('AutoCamera')
cam_auto.lens = 50.0
cam_auto.sensor_width = 36.0
cam_auto.clip_end = 1000.0
ob_auto_camera = bpy.data.objects.new('AutoCamera', cam_auto)
scene.collection.objects.link(ob_auto_camera)
ob_auto_camera.location = (27.1523, -31.1506, 26.4018)
ob_auto_camera.rotation_euler = (1.09748, -7.21219e-08, 0.694738)
scene.camera = ob_auto_camera
light_auto_sun = bpy.data.lights.new('AutoSun', 'SUN')
light_auto_sun.energy = 3.0
light_auto_sun.angle = 0.0523599
ob_auto_sun = bpy.data.objects.new('AutoSun', light_auto_sun)
scene.collection.objects.link(ob_auto_sun)
ob_auto_sun.rotation_euler = (0.872665, 0.174533, 0.523599)
bpy.context.view_layer.update()
